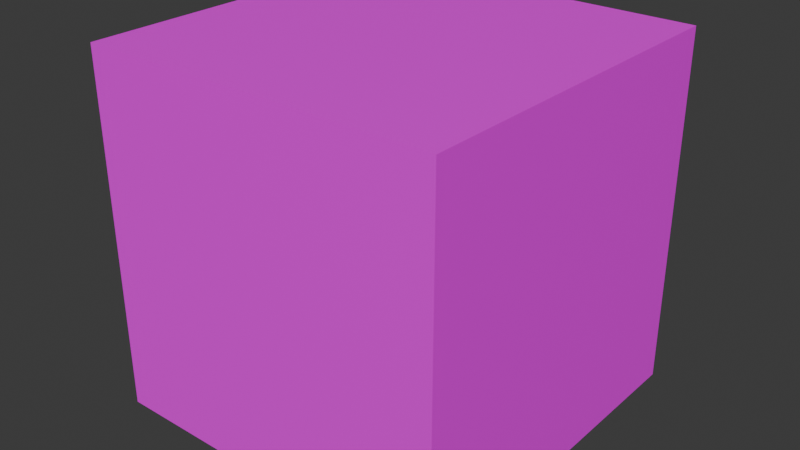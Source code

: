 # Source: aquarium.blend  (saved by Blender 4.0.36; exported with 4.5.12 LTS)
import bpy
from mathutils import Matrix  # noqa: F401  (used for matrix-valued properties, if any)

bpy.ops.wm.read_factory_settings(use_empty=True)
scene = bpy.context.scene
scene.name = 'Scene'

# ---- collections
col_collection = bpy.data.collections.new('Collection'); scene.collection.children.link(col_collection)

# ---- images (referenced by path relative to the original .blend; pixels are not part of the script)
import os
ASSET_DIR = os.environ.get("B2B_ASSET_DIR", "")  # directory of the original .blend (textures are referenced by path, not embedded)
HERE = os.path.dirname(os.path.abspath(__file__))  # packed textures are extracted next to this script under _unpacked/

def load_image(name, relpath, width, height, colorspace="sRGB"):
    """Load a texture the original file referenced (path relative to the .blend, or extracted next to this script)."""
    p = next((c for c in (os.path.join(HERE, relpath), os.path.join(ASSET_DIR, relpath)) if relpath and os.path.exists(c)), "")
    if p:
        img = bpy.data.images.load(p, check_existing=True)
        img.name = name
    else:  # same state as the original file: an image datablock whose file is absent (Cycles renders it pink)
        img = bpy.data.images.new(name, width, height)
        img.source = "FILE"
        img.filepath = "//" + (relpath or name)
    img.colorspace_settings.name = colorspace
    return img
img_cubemap_jpg = load_image('cubemap.jpg', 'cubemap.jpg', 1024, 1024, 'sRGB')

# ---- materials (node trees are filled in below, after node groups)
mat_material = bpy.data.materials.new('Material')
mat_material.alpha_threshold = 0.0
mat_material.use_transparent_shadow = False
mat_material.roughness = 0.5
mat_material.line_color = (0.0, 0.0, 0.0, 1.0)

# ---- material node trees
mat_material.use_nodes = True; mat_material.node_tree.nodes.clear()
_N = mat_material.node_tree.nodes; _L = mat_material.node_tree.links
n0 = _N.new('ShaderNodeOutputMaterial'); n0.name = 'Material Output'; n0.location = (300, 300)
n1 = _N.new('ShaderNodeBsdfPrincipled'); n1.name = 'Principled BSDF'; n1.location = (10, 300)
n1.inputs[3].default_value = 1.45
n2 = _N.new('ShaderNodeTexImage'); n2.name = 'Image Texture'; n2.location = (-280, 280)
n2.image = img_cubemap_jpg
_L.new(n1.outputs[0], n0.inputs[0])
_L.new(n2.outputs[0], n1.inputs[0])
n0.is_active_output = True

# ---- world
world_world = bpy.data.worlds.new('World'); scene.world = world_world
world_world.use_nodes = True; world_world.node_tree.nodes.clear()
_N = world_world.node_tree.nodes; _L = world_world.node_tree.links
n0 = _N.new('ShaderNodeOutputWorld'); n0.name = 'World Output'; n0.location = (300, 300)
n1 = _N.new('ShaderNodeBackground'); n1.name = 'Background'; n1.location = (10, 300)
n1.inputs[0].default_value = (0.05088, 0.05088, 0.05088, 1.0)
_L.new(n1.outputs[0], n0.inputs[0])
n0.is_active_output = True
world_world.color = (0.05088, 0.05088, 0.05088)
world_world.use_sun_shadow = False
world_world.sun_shadow_jitter_overblur = 0.0

# ---- meshes
me_cube = bpy.data.meshes.new('Cube')
me_cube.from_pydata([(1.0, 1.0, 1.0), (1.0, 1.0, -1.0), (1.0, -1.0, 1.0), (1.0, -1.0, -1.0), (-1.0, 1.0, 1.0), (-1.0, 1.0, -1.0), (-1.0, -1.0, 1.0), (-1.0, -1.0, -1.0)], [], [(0, 2, 6, 4), (3, 7, 6, 2), (7, 5, 4, 6), (5, 7, 3, 1), (1, 3, 2, 0), (5, 1, 0, 4)])
_uv = me_cube.uv_layers.new(name='UVMap')
_uv.uv.foreach_set('vector', [0.5, 0.625, 0.25, 0.625, 0.25, 0.875, 0.5, 0.875, 0.25, 0.375, 0.0, 0.375, 0.0, 0.625, 0.25, 0.625, 1.0, 0.375, 0.75, 0.375, 0.75, 0.625, 1.0, 0.625, 0.5, 0.125, 0.25, 0.125, 0.25, 0.375, 0.5, 0.375, 0.5, 0.375, 0.25, 0.375, 0.25, 0.625, 0.5, 0.625, 0.75, 0.375, 0.5, 0.375, 0.5, 0.625, 0.75, 0.625])
me_cube.materials.append(mat_material)
me_cube.use_mirror_vertex_groups = False
me_cube.update()

# ---- objects
ob_cube = bpy.data.objects.new('Cube', me_cube)

# ---- transforms, parenting, visibility, modifiers, constraints
ob_cube.location = (0.0, 0.0, 0.0)
ob_cube.lock_rotations_4d = False
ob_cube.empty_display_type = 'ARROWS'
ob_cube.lineart.crease_threshold = 0.0

# ---- collection membership
col_collection.objects.link(ob_cube)

# ---- scene / render settings (as saved in the file)
scene.frame_start = 1; scene.frame_end = 250; scene.frame_set(1)
scene.render.engine = 'BLENDER_EEVEE_NEXT'
scene.cycles.sampling_pattern = 'TABULATED_SOBOL'
bpy.context.view_layer.update()

# ---- added for rendering (the .blend has no active camera and no usable light): camera, sun
cam_auto = bpy.data.cameras.new('AutoCamera')
cam_auto.lens = 50.0
cam_auto.sensor_width = 36.0
cam_auto.clip_end = 1000.0
ob_auto_camera = bpy.data.objects.new('AutoCamera', cam_auto)
scene.collection.objects.link(ob_auto_camera)
ob_auto_camera.location = (3.20507, -3.84609, 2.56406)
ob_auto_camera.rotation_euler = (1.09748, -7.21219e-08, 0.694738)
scene.camera = ob_auto_camera
light_auto_sun = bpy.data.lights.new('AutoSun', 'SUN')
light_auto_sun.energy = 3.0
light_auto_sun.angle = 0.0523599
ob_auto_sun = bpy.data.objects.new('AutoSun', light_auto_sun)
scene.collection.objects.link(ob_auto_sun)
ob_auto_sun.rotation_euler = (0.872665, 0.174533, 0.523599)
bpy.context.view_layer.update()
